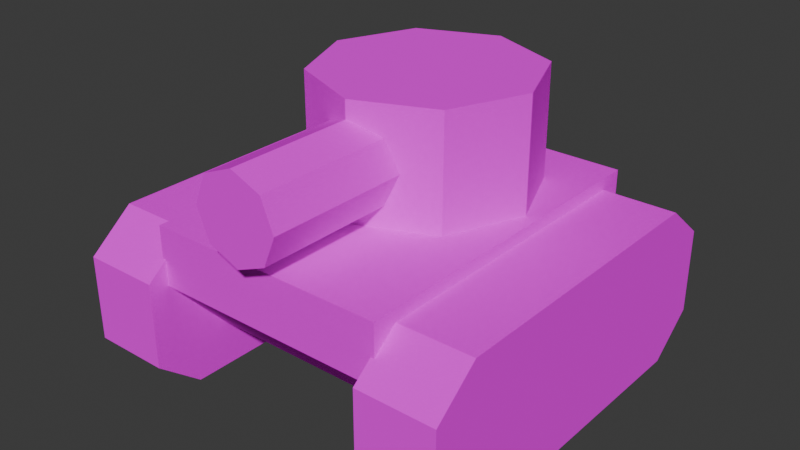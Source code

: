 # Source: tank.blend  (saved by Blender 5.0.119; exported with 4.5.12 LTS)
import bpy
from mathutils import Matrix  # noqa: F401  (used for matrix-valued properties, if any)

bpy.ops.wm.read_factory_settings(use_empty=True)
scene = bpy.context.scene
scene.name = 'Scene'

# ---- collections
col_collection = bpy.data.collections.new('Collection'); scene.collection.children.link(col_collection)

# ---- images (referenced by path relative to the original .blend; pixels are not part of the script)
import os
ASSET_DIR = os.environ.get("B2B_ASSET_DIR", "")  # directory of the original .blend (textures are referenced by path, not embedded)
HERE = os.path.dirname(os.path.abspath(__file__))  # packed textures are extracted next to this script under _unpacked/

def load_image(name, relpath, width, height, colorspace="sRGB"):
    """Load a texture the original file referenced (path relative to the .blend, or extracted next to this script)."""
    p = next((c for c in (os.path.join(HERE, relpath), os.path.join(ASSET_DIR, relpath)) if relpath and os.path.exists(c)), "")
    if p:
        img = bpy.data.images.load(p, check_existing=True)
        img.name = name
    else:  # same state as the original file: an image datablock whose file is absent (Cycles renders it pink)
        img = bpy.data.images.new(name, width, height)
        img.source = "FILE"
        img.filepath = "//" + (relpath or name)
    img.colorspace_settings.name = colorspace
    return img
img_camo_green_png = load_image('camo_green.png', 'camo_green.png', 1024, 1024, 'sRGB')

# ---- materials (node trees are filled in below, after node groups)
mat_material = bpy.data.materials.new('Material')
mat_material.use_backface_culling = True
mat_material.use_backface_culling_shadow = True

# ---- material node trees
mat_material.use_nodes = True; mat_material.node_tree.nodes.clear()
_N = mat_material.node_tree.nodes; _L = mat_material.node_tree.links
n0 = _N.new('ShaderNodeBsdfPrincipled'); n0.name = 'Principled BSDF'; n0.location = (-200, 100)
n0.inputs[2].default_value = 1.0
n0.inputs[3].default_value = 1.0
n1 = _N.new('ShaderNodeOutputMaterial'); n1.name = 'Material Output'; n1.location = (200, 100)
n2 = _N.new('ShaderNodeTexImage'); n2.name = 'Image Texture'; n2.location = (-490, 82)
n2.image = img_camo_green_png
n2.interpolation = 'Closest'
_L.new(n0.outputs[0], n1.inputs[0])
_L.new(n2.outputs[0], n0.inputs[0])
n1.is_active_output = True

# ---- world
world_world = bpy.data.worlds.new('World'); scene.world = world_world
world_world.use_nodes = True; world_world.node_tree.nodes.clear()
_N = world_world.node_tree.nodes; _L = world_world.node_tree.links
n0 = _N.new('ShaderNodeOutputWorld'); n0.name = 'World Output'; n0.location = (200, 100)
n1 = _N.new('ShaderNodeBackground'); n1.name = 'Background'; n1.location = (-200, 100)
n1.inputs[0].default_value = (0.05088, 0.05088, 0.05088, 1.0)
_L.new(n1.outputs[0], n0.inputs[0])
n0.is_active_output = True
world_world.color = (0.05088, 0.05088, 0.05088)
world_world.sun_shadow_jitter_overblur = 0.0

# ---- meshes
me_cube_003 = bpy.data.meshes.new('Cube.003')
me_cube_003.from_pydata([(0.3, -0.3851, -0.2044), (0.3, -0.5, -0.111), (0.3, -0.5, 0.1085), (0.3, -0.3851, 0.2018), (0.3, 0.5, -0.111), (0.3, 0.3851, -0.2044), (0.3, 0.3851, 0.2018), (0.3, 0.5, 0.1085), (0.5, -0.5, -0.111), (0.5, -0.3851, -0.2044), (0.5, -0.3851, 0.2018), (0.5, -0.5, 0.1085), (0.5, 0.3851, -0.2044), (0.5, 0.5, -0.111), (0.5, 0.5, 0.1085), (0.5, 0.3851, 0.2018)], [], [(12, 5, 4, 13), (6, 15, 14, 7), (0, 9, 8, 1), (10, 3, 2, 11), (5, 12, 9, 0), (0, 1, 2, 3, 6, 7, 4, 5), (8, 11, 2, 1), (15, 6, 3, 10), (4, 7, 14, 13), (12, 13, 14, 15, 10, 11, 8, 9)])
_uv = me_cube_003.uv_layers.new(name='UVMap')
_uv.uv.foreach_set('vector', [0.375, 0.5287, 0.125, 0.5287, 0.125, 0.5, 0.4133, 0.5, 0.625, 0.2356, 0.625, 0.5192, 0.5675, 0.5, 0.5675, 0.25, 0.125, 0.7213, 0.375, 0.7213, 0.4133, 0.75, 0.125, 0.75, 0.625, 0.7308, 0.625, 1.0, 0.5675, 1.0, 0.5675, 0.75, 0.125, 0.5287, 0.375, 0.5287, 0.375, 0.7213, 0.125, 0.7213, 0.375, 0.02873, 0.4325, 0.0, 0.5675, 0.0, 0.625, 0.02873, 0.625, 0.2356, 0.5675, 0.25, 0.4325, 0.25, 0.375, 0.2213, 0.4133, 0.75, 0.5675, 0.75, 0.5675, 1.0, 0.4325, 1.0, 0.625, 0.5192, 0.875, 0.5287, 0.875, 0.7213, 0.625, 0.7308, 0.4325, 0.25, 0.5675, 0.25, 0.5675, 0.5, 0.4133, 0.5, 0.375, 0.5287, 0.4133, 0.5, 0.5675, 0.5, 0.625, 0.5192, 0.625, 0.7308, 0.5675, 0.75, 0.4133, 0.75, 0.375, 0.7213])
me_cube_003.materials.append(mat_material)
me_cube_003.update()
me_cylinder = bpy.data.meshes.new('Cylinder')
me_cylinder.from_pydata([(-6.631e-09, -0.3021, -0.1101), (-6.631e-09, 0.3021, -0.1101), (0.07782, -0.3021, -0.07782), (0.07782, 0.3021, -0.07782), (0.1101, -0.3021, -1.319e-08), (0.1101, 0.3021, -7.051e-11), (0.07782, -0.3021, 0.07782), (0.07782, 0.3021, 0.07782), (-6.631e-09, -0.3021, 0.1101), (-6.631e-09, 0.3021, 0.1101), (-0.07782, -0.3021, 0.07782), (-0.07782, 0.3021, 0.07782), (-0.1101, -0.3021, -1.319e-08), (-0.1101, 0.3021, -7.051e-11), (-0.07782, -0.3021, -0.07782), (-0.07782, 0.3021, -0.07782)], [], [(0, 1, 3, 2), (2, 3, 5, 4), (4, 5, 7, 6), (6, 7, 9, 8), (8, 9, 11, 10), (10, 11, 13, 12), (3, 1, 15, 13, 11, 9, 7, 5), (12, 13, 15, 14), (14, 15, 1, 0), (0, 2, 4, 6, 8, 10, 12, 14)])
_uv = me_cylinder.uv_layers.new(name='UVMap')
_uv.uv.foreach_set('vector', [1.0, 0.5, 1.0, 1.0, 0.875, 1.0, 0.875, 0.5, 0.875, 0.5, 0.875, 1.0, 0.75, 1.0, 0.75, 0.5, 0.75, 0.5, 0.75, 1.0, 0.625, 1.0, 0.625, 0.5, 0.625, 0.5, 0.625, 1.0, 0.5, 1.0, 0.5, 0.5, 0.5, 0.5, 0.5, 1.0, 0.375, 1.0, 0.375, 0.5, 0.375, 0.5, 0.375, 1.0, 0.25, 1.0, 0.25, 0.5, 0.4197, 0.4197, 0.25, 0.49, 0.08029, 0.4197, 0.01, 0.25, 0.08029, 0.08029, 0.25, 0.01, 0.4197, 0.08029, 0.49, 0.25, 0.25, 0.5, 0.25, 1.0, 0.125, 1.0, 0.125, 0.5, 0.125, 0.5, 0.125, 1.0, 0.0, 1.0, 0.0, 0.5, 0.75, 0.49, 0.9197, 0.4197, 0.99, 0.25, 0.9197, 0.08029, 0.75, 0.01, 0.5803, 0.08029, 0.51, 0.25, 0.5803, 0.4197])
me_cylinder.materials.append(mat_material)
me_cylinder.update()
me_cube_004 = bpy.data.meshes.new('Cube.004')
me_cube_004.from_pydata([(-0.3094, -0.2957, -0.08312), (-0.3094, -0.4486, 0.08312), (-0.3094, 0.2957, -0.08312), (-0.3094, 0.4486, 0.08312), (0.3094, -0.2957, -0.08312), (0.3094, -0.4486, 0.08312), (0.3094, 0.2957, -0.08312), (0.3094, 0.4486, 0.08312), (-0.3094, -0.4486, 0.2324), (-0.3094, 0.4486, 0.2324), (0.3094, 0.4486, 0.2324), (0.3094, -0.4486, 0.2324)], [], [(0, 1, 3, 2), (2, 3, 7, 6), (6, 7, 5, 4), (4, 5, 1, 0), (2, 6, 4, 0), (5, 7, 10, 11), (10, 9, 8, 11), (3, 1, 8, 9), (1, 5, 11, 8), (7, 3, 9, 10)])
_uv = me_cube_004.uv_layers.new(name='UVMap')
_uv.uv.foreach_set('vector', [0.375, 0.0, 0.625, 0.0, 0.625, 0.25, 0.375, 0.25, 0.375, 0.25, 0.625, 0.25, 0.625, 0.5, 0.375, 0.5, 0.375, 0.5, 0.625, 0.5, 0.625, 0.75, 0.375, 0.75, 0.375, 0.75, 0.625, 0.75, 0.625, 1.0, 0.375, 1.0, 0.125, 0.5, 0.375, 0.5, 0.375, 0.75, 0.125, 0.75, 0.625, 0.75, 0.625, 0.5, 0.625, 0.5, 0.625, 0.75, 0.625, 0.5, 0.875, 0.5, 0.875, 0.75, 0.625, 0.75, 0.625, 0.25, 0.625, 0.0, 0.625, 0.0, 0.625, 0.25, 0.625, 1.0, 0.625, 0.75, 0.625, 0.75, 0.625, 1.0, 0.625, 0.5, 0.625, 0.25, 0.625, 0.25, 0.625, 0.5])
me_cube_004.materials.append(mat_material)
me_cube_004.update()
me_cylinder_001 = bpy.data.meshes.new('Cylinder.001')
me_cylinder_001.from_pydata([(1.26e-08, 0.2788, -0.1467), (1.26e-08, 0.2788, 0.1467), (0.1972, 0.1972, -0.1467), (0.1972, 0.1972, 0.1467), (0.2788, -3.595e-08, -0.1467), (0.2788, -3.595e-08, 0.1467), (0.1972, -0.1972, -0.1467), (0.1972, -0.1972, 0.1467), (1.26e-08, -0.2788, -0.1467), (1.26e-08, -0.2788, 0.1467), (-0.1972, -0.1972, -0.1467), (-0.1972, -0.1972, 0.1467), (-0.2788, -3.595e-08, -0.1467), (-0.2788, -3.595e-08, 0.1467), (-0.1972, 0.1972, -0.1467), (-0.1972, 0.1972, 0.1467)], [], [(0, 1, 3, 2), (2, 3, 5, 4), (4, 5, 7, 6), (6, 7, 9, 8), (8, 9, 11, 10), (10, 11, 13, 12), (3, 1, 15, 13, 11, 9, 7, 5), (12, 13, 15, 14), (14, 15, 1, 0), (0, 2, 4, 6, 8, 10, 12, 14)])
_uv = me_cylinder_001.uv_layers.new(name='UVMap')
_uv.uv.foreach_set('vector', [1.0, 0.5, 1.0, 1.0, 0.875, 1.0, 0.875, 0.5, 0.875, 0.5, 0.875, 1.0, 0.75, 1.0, 0.75, 0.5, 0.75, 0.5, 0.75, 1.0, 0.625, 1.0, 0.625, 0.5, 0.625, 0.5, 0.625, 1.0, 0.5, 1.0, 0.5, 0.5, 0.5, 0.5, 0.5, 1.0, 0.375, 1.0, 0.375, 0.5, 0.375, 0.5, 0.375, 1.0, 0.25, 1.0, 0.25, 0.5, 0.4197, 0.4197, 0.25, 0.49, 0.08029, 0.4197, 0.01, 0.25, 0.08029, 0.08029, 0.25, 0.01, 0.4197, 0.08029, 0.49, 0.25, 0.25, 0.5, 0.25, 1.0, 0.125, 1.0, 0.125, 0.5, 0.125, 0.5, 0.125, 1.0, 0.0, 1.0, 0.0, 0.5, 0.75, 0.49, 0.9197, 0.4197, 0.99, 0.25, 0.9197, 0.08029, 0.75, 0.01, 0.5803, 0.08029, 0.51, 0.25, 0.5803, 0.4197])
me_cylinder_001.materials.append(mat_material)
me_cylinder_001.update()

# ---- objects
ob_cube_002 = bpy.data.objects.new('Cube.002', me_cube_003)
ob_cylinder = bpy.data.objects.new('Cylinder', me_cylinder)
ob_cube = bpy.data.objects.new('Cube', me_cube_004)
ob_cylinder_001 = bpy.data.objects.new('Cylinder.001', me_cylinder_001)

# ---- transforms, parenting, visibility, modifiers, constraints
ob_cube_002.location = (0.0, 0.0, 0.0)
_m = ob_cube_002.modifiers.new('Mirror', 'MIRROR')
ob_cylinder.location = (0.0, -0.2, 0.3654)
ob_cube.location = (0.0, 0.0, 0.0)
ob_cylinder_001.location = (7.73e-17, 0.0999, 0.3744)

# ---- collection membership
col_collection.objects.link(ob_cube_002)
col_collection.objects.link(ob_cylinder)
col_collection.objects.link(ob_cube)
col_collection.objects.link(ob_cylinder_001)

# ---- scene / render settings (as saved in the file)
scene.frame_start = 1; scene.frame_end = 250; scene.frame_set(1)
scene.render.engine = 'BLENDER_EEVEE_NEXT'
scene.render.bake_bias = 0.0
scene.render.bake_samples = 0
scene.cycles.sampling_pattern = 'TABULATED_SOBOL'
scene.eevee.use_volume_custom_range = False
bpy.context.view_layer.update()

# ---- added for rendering (the .blend has no active camera and no usable light): camera, sun
cam_auto = bpy.data.cameras.new('AutoCamera')
cam_auto.lens = 50.0
cam_auto.sensor_width = 36.0
cam_auto.clip_end = 1000.0
ob_auto_camera = bpy.data.objects.new('AutoCamera', cam_auto)
scene.collection.objects.link(ob_auto_camera)
ob_auto_camera.location = (1.47182, -1.76724, 1.33584)
ob_auto_camera.rotation_euler = (1.09748, -7.21219e-08, 0.694738)
scene.camera = ob_auto_camera
light_auto_sun = bpy.data.lights.new('AutoSun', 'SUN')
light_auto_sun.energy = 3.0
light_auto_sun.angle = 0.0523599
ob_auto_sun = bpy.data.objects.new('AutoSun', light_auto_sun)
scene.collection.objects.link(ob_auto_sun)
ob_auto_sun.rotation_euler = (0.872665, 0.174533, 0.523599)
bpy.context.view_layer.update()
